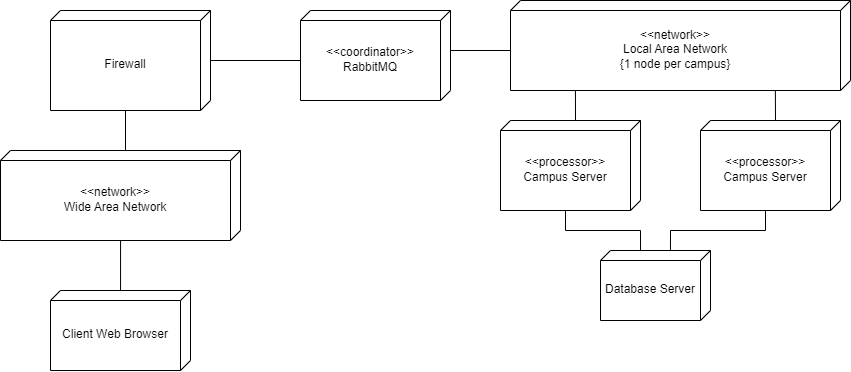

The diagram above was exported from draw.io. Its source (the exported page's mxGraphModel, read from the mxfile embedded in the PNG):
<mxGraphModel dx="2537" dy="981" grid="1" gridSize="10" guides="1" tooltips="1" connect="1" arrows="1" fold="1" page="1" pageScale="1" pageWidth="850" pageHeight="1100" math="0" shadow="0">
  <root>
    <mxCell id="0" />
    <mxCell id="1" parent="0" />
    <mxCell id="2Sxc-2hPxKhyPzuoLDfH-2" value="&amp;lt;&amp;lt;processor&amp;gt;&amp;gt;&lt;br&gt;Campus Server" style="verticalAlign=middle;align=center;spacingTop=8;spacingLeft=2;spacingRight=12;shape=cube;size=10;direction=south;fontStyle=0;whiteSpace=wrap;html=1;fontColor=default;" parent="1" vertex="1">
      <mxGeometry x="-270" y="1010" width="140" height="90" as="geometry" />
    </mxCell>
    <mxCell id="2Sxc-2hPxKhyPzuoLDfH-3" value="Firewall" style="verticalAlign=middle;align=center;spacingTop=8;spacingLeft=2;spacingRight=12;shape=cube;size=10;direction=south;fontStyle=0;html=1;whiteSpace=wrap;" parent="1" vertex="1">
      <mxGeometry x="-720" y="900" width="160" height="100" as="geometry" />
    </mxCell>
    <mxCell id="2Sxc-2hPxKhyPzuoLDfH-4" value="Database Server" style="verticalAlign=middle;align=center;spacingTop=8;spacingLeft=2;spacingRight=12;shape=cube;size=10;direction=south;fontStyle=0;html=1;whiteSpace=wrap;" parent="1" vertex="1">
      <mxGeometry x="-170" y="1140" width="110" height="70" as="geometry" />
    </mxCell>
    <mxCell id="YqWNhuTyjWLZNC0XyuBp-5" style="edgeStyle=orthogonalEdgeStyle;rounded=0;orthogonalLoop=1;jettySize=auto;html=1;entryX=0;entryY=0;entryDx=0;entryDy=65;entryPerimeter=0;endArrow=none;endFill=0;" parent="1" source="2Sxc-2hPxKhyPzuoLDfH-5" target="KYhan1KqXgFWNMne-9Cj-14" edge="1">
      <mxGeometry relative="1" as="geometry">
        <Array as="points">
          <mxPoint x="-650" y="1250" />
        </Array>
      </mxGeometry>
    </mxCell>
    <mxCell id="E4V2ePoukW3I1ZJTTDoe-1" style="edgeStyle=orthogonalEdgeStyle;rounded=0;orthogonalLoop=1;jettySize=auto;html=1;entryX=0;entryY=0;entryDx=100;entryDy=85;entryPerimeter=0;endArrow=none;endFill=0;" edge="1" parent="1" source="2Sxc-2hPxKhyPzuoLDfH-5" target="2Sxc-2hPxKhyPzuoLDfH-3">
      <mxGeometry relative="1" as="geometry">
        <Array as="points">
          <mxPoint x="-645" y="1050" />
          <mxPoint x="-645" y="1050" />
        </Array>
      </mxGeometry>
    </mxCell>
    <mxCell id="2Sxc-2hPxKhyPzuoLDfH-5" value="&amp;lt;&amp;lt;network&amp;gt;&amp;gt;&lt;br&gt;Wide Area Network" style="verticalAlign=middle;align=center;spacingTop=8;spacingLeft=2;spacingRight=12;shape=cube;size=10;direction=south;fontStyle=0;html=1;whiteSpace=wrap;" parent="1" vertex="1">
      <mxGeometry x="-770" y="1040" width="240" height="90" as="geometry" />
    </mxCell>
    <mxCell id="2Sxc-2hPxKhyPzuoLDfH-6" value="&amp;lt;&amp;lt;coordinator&amp;gt;&amp;gt;&lt;br&gt;RabbitMQ" style="verticalAlign=middle;align=center;spacingTop=8;spacingLeft=2;spacingRight=12;shape=cube;size=10;direction=south;fontStyle=0;html=1;whiteSpace=wrap;" parent="1" vertex="1">
      <mxGeometry x="-470" y="900" width="150" height="90" as="geometry" />
    </mxCell>
    <mxCell id="KYhan1KqXgFWNMne-9Cj-2" value="" style="endArrow=none;html=1;rounded=0;entryX=0;entryY=0;entryDx=50;entryDy=150;entryPerimeter=0;exitX=0.5;exitY=0;exitDx=0;exitDy=0;exitPerimeter=0;" parent="1" source="2Sxc-2hPxKhyPzuoLDfH-3" target="2Sxc-2hPxKhyPzuoLDfH-6" edge="1">
      <mxGeometry width="50" height="50" relative="1" as="geometry">
        <mxPoint x="-600" y="940" as="sourcePoint" />
        <mxPoint x="-765" y="955" as="targetPoint" />
      </mxGeometry>
    </mxCell>
    <mxCell id="KYhan1KqXgFWNMne-9Cj-4" value="" style="endArrow=none;html=1;rounded=0;entryX=0;entryY=0;entryDx=0;entryDy=65;entryPerimeter=0;exitX=1;exitY=0.809;exitDx=0;exitDy=0;exitPerimeter=0;" parent="1" source="KYhan1KqXgFWNMne-9Cj-6" target="2Sxc-2hPxKhyPzuoLDfH-2" edge="1">
      <mxGeometry width="50" height="50" relative="1" as="geometry">
        <mxPoint x="-210" y="1000" as="sourcePoint" />
        <mxPoint x="150" y="880" as="targetPoint" />
      </mxGeometry>
    </mxCell>
    <mxCell id="KYhan1KqXgFWNMne-9Cj-5" value="" style="endArrow=none;html=1;rounded=0;exitX=0;exitY=0.636;exitDx=0;exitDy=0;exitPerimeter=0;entryX=0;entryY=0;entryDx=90;entryDy=75;entryPerimeter=0;" parent="1" source="2Sxc-2hPxKhyPzuoLDfH-4" target="2Sxc-2hPxKhyPzuoLDfH-2" edge="1">
      <mxGeometry width="50" height="50" relative="1" as="geometry">
        <mxPoint x="430" y="890" as="sourcePoint" />
        <mxPoint x="-230" y="1120" as="targetPoint" />
        <Array as="points">
          <mxPoint x="-130" y="1120" />
          <mxPoint x="-205" y="1120" />
        </Array>
      </mxGeometry>
    </mxCell>
    <mxCell id="KYhan1KqXgFWNMne-9Cj-6" value="&amp;lt;&amp;lt;network&amp;gt;&amp;gt;&lt;br&gt;Local Area Network&lt;br&gt;{1 node per campus}" style="verticalAlign=middle;align=center;spacingTop=8;spacingLeft=2;spacingRight=12;shape=cube;size=10;direction=south;fontStyle=0;html=1;whiteSpace=wrap;" parent="1" vertex="1">
      <mxGeometry x="-260" y="890" width="340" height="90" as="geometry" />
    </mxCell>
    <mxCell id="KYhan1KqXgFWNMne-9Cj-8" value="&amp;lt;&amp;lt;processor&amp;gt;&amp;gt;&lt;br&gt;Campus Server" style="verticalAlign=middle;align=center;spacingTop=8;spacingLeft=2;spacingRight=12;shape=cube;size=10;direction=south;fontStyle=0;whiteSpace=wrap;html=1;fontColor=default;" parent="1" vertex="1">
      <mxGeometry x="-70" y="1010" width="140" height="90" as="geometry" />
    </mxCell>
    <mxCell id="KYhan1KqXgFWNMne-9Cj-11" value="" style="endArrow=none;html=1;rounded=0;entryX=0;entryY=0;entryDx=0;entryDy=65;entryPerimeter=0;exitX=1;exitY=0.221;exitDx=0;exitDy=0;exitPerimeter=0;" parent="1" source="KYhan1KqXgFWNMne-9Cj-6" target="KYhan1KqXgFWNMne-9Cj-8" edge="1">
      <mxGeometry width="50" height="50" relative="1" as="geometry">
        <mxPoint x="-10" y="990" as="sourcePoint" />
        <mxPoint x="-185" y="1020" as="targetPoint" />
      </mxGeometry>
    </mxCell>
    <mxCell id="KYhan1KqXgFWNMne-9Cj-12" value="" style="endArrow=none;html=1;rounded=0;exitX=0;exitY=0.364;exitDx=0;exitDy=0;exitPerimeter=0;entryX=0;entryY=0;entryDx=90;entryDy=75;entryPerimeter=0;" parent="1" source="2Sxc-2hPxKhyPzuoLDfH-4" target="KYhan1KqXgFWNMne-9Cj-8" edge="1">
      <mxGeometry width="50" height="50" relative="1" as="geometry">
        <mxPoint x="-115" y="1200" as="sourcePoint" />
        <mxPoint x="-195" y="1110" as="targetPoint" />
        <Array as="points">
          <mxPoint x="-100" y="1120" />
          <mxPoint x="-5" y="1120" />
        </Array>
      </mxGeometry>
    </mxCell>
    <mxCell id="KYhan1KqXgFWNMne-9Cj-13" value="" style="endArrow=none;html=1;rounded=0;entryX=0;entryY=0;entryDx=50;entryDy=340;entryPerimeter=0;exitX=0;exitY=0;exitDx=40;exitDy=0;exitPerimeter=0;" parent="1" source="2Sxc-2hPxKhyPzuoLDfH-6" target="KYhan1KqXgFWNMne-9Cj-6" edge="1">
      <mxGeometry width="50" height="50" relative="1" as="geometry">
        <mxPoint x="-475" y="750" as="sourcePoint" />
        <mxPoint x="-260" y="930" as="targetPoint" />
      </mxGeometry>
    </mxCell>
    <mxCell id="KYhan1KqXgFWNMne-9Cj-14" value="Client Web Browser" style="verticalAlign=middle;align=center;spacingTop=8;spacingLeft=2;spacingRight=12;shape=cube;size=10;direction=south;fontStyle=0;html=1;whiteSpace=wrap;" parent="1" vertex="1">
      <mxGeometry x="-720" y="1180" width="140" height="80" as="geometry" />
    </mxCell>
  </root>
</mxGraphModel>